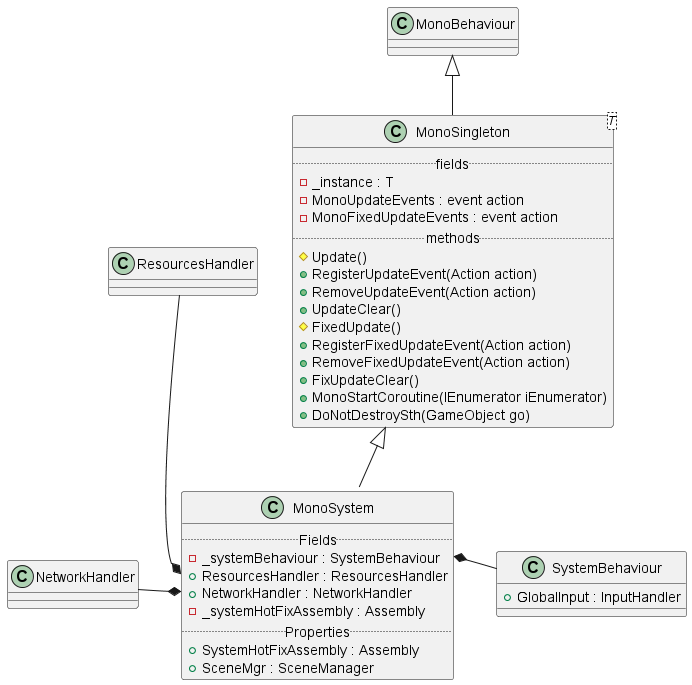

The diagram above was rendered by PlantUML. Its source (embedded in the PNG):
@startuml MonoSystem

class MonoSingleton<T> extends MonoBehaviour {
    .. fields ..
    - _instance : T
    - MonoUpdateEvents : event action
    - MonoFixedUpdateEvents : event action
    .. methods ..
    # Update()
    + RegisterUpdateEvent(Action action)
    + RemoveUpdateEvent(Action action)
    + UpdateClear()
    # FixedUpdate()
    + RegisterFixedUpdateEvent(Action action)
    + RemoveFixedUpdateEvent(Action action)
    + FixUpdateClear()
    + MonoStartCoroutine(IEnumerator iEnumerator)
    + DoNotDestroySth(GameObject go)
}

class MonoSystem extends MonoSingleton {
    .. Fields ..
    - _systemBehaviour : SystemBehaviour
    + ResourcesHandler : ResourcesHandler
    + NetworkHandler : NetworkHandler
    - _systemHotFixAssembly : Assembly
    .. Properties ..
    + SystemHotFixAssembly : Assembly
    + SceneMgr : SceneManager
}

class SystemBehaviour {
    + GlobalInput : InputHandler
}

MonoSystem::_systemBehaviour *- SystemBehaviour
MonoSystem::ResourcesHandler *-up- ResourcesHandler
MonoSystem::NetworkHandler *-left- NetworkHandler

@enduml